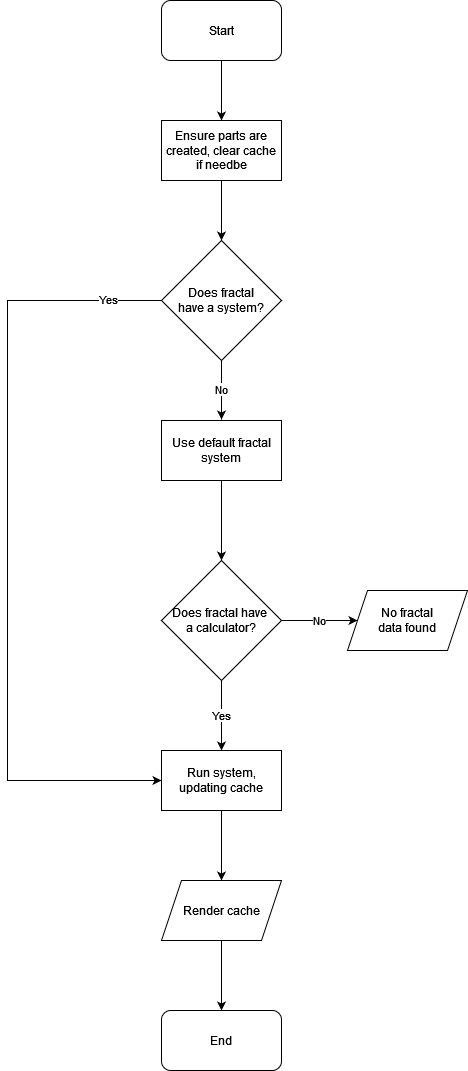

The diagram above was exported from draw.io. Its source (the exported page's mxGraphModel, read from the mxfile embedded in the PNG):
<mxGraphModel dx="2062" dy="1112" grid="1" gridSize="10" guides="1" tooltips="1" connect="1" arrows="1" fold="1" page="1" pageScale="1" pageWidth="827" pageHeight="1169" math="0" shadow="0">
  <root>
    <mxCell id="0" />
    <mxCell id="1" parent="0" />
    <mxCell id="tK2xSmSB6StfyIFy60Yo-3" style="edgeStyle=orthogonalEdgeStyle;rounded=0;orthogonalLoop=1;jettySize=auto;html=1;" edge="1" parent="1" source="tK2xSmSB6StfyIFy60Yo-2">
      <mxGeometry relative="1" as="geometry">
        <mxPoint x="414" y="160" as="targetPoint" />
      </mxGeometry>
    </mxCell>
    <mxCell id="tK2xSmSB6StfyIFy60Yo-2" value="Start" style="rounded=1;whiteSpace=wrap;html=1;" vertex="1" parent="1">
      <mxGeometry x="354" y="40" width="120" height="60" as="geometry" />
    </mxCell>
    <mxCell id="tK2xSmSB6StfyIFy60Yo-5" style="edgeStyle=orthogonalEdgeStyle;rounded=0;orthogonalLoop=1;jettySize=auto;html=1;" edge="1" parent="1" source="tK2xSmSB6StfyIFy60Yo-4">
      <mxGeometry relative="1" as="geometry">
        <mxPoint x="414" y="280" as="targetPoint" />
      </mxGeometry>
    </mxCell>
    <mxCell id="tK2xSmSB6StfyIFy60Yo-4" value="Ensure parts are created, clear cache if needbe" style="rounded=0;whiteSpace=wrap;html=1;" vertex="1" parent="1">
      <mxGeometry x="354" y="160" width="120" height="60" as="geometry" />
    </mxCell>
    <mxCell id="tK2xSmSB6StfyIFy60Yo-8" value="No" style="edgeStyle=orthogonalEdgeStyle;rounded=0;orthogonalLoop=1;jettySize=auto;html=1;entryX=0.5;entryY=0;entryDx=0;entryDy=0;" edge="1" parent="1">
      <mxGeometry relative="1" as="geometry">
        <mxPoint x="414" y="399" as="sourcePoint" />
        <mxPoint x="414" y="459" as="targetPoint" />
      </mxGeometry>
    </mxCell>
    <mxCell id="tK2xSmSB6StfyIFy60Yo-17" style="edgeStyle=orthogonalEdgeStyle;rounded=0;orthogonalLoop=1;jettySize=auto;html=1;entryX=0;entryY=0.5;entryDx=0;entryDy=0;" edge="1" parent="1" source="tK2xSmSB6StfyIFy60Yo-6" target="tK2xSmSB6StfyIFy60Yo-16">
      <mxGeometry relative="1" as="geometry">
        <Array as="points">
          <mxPoint x="200" y="340" />
          <mxPoint x="200" y="820" />
        </Array>
      </mxGeometry>
    </mxCell>
    <mxCell id="tK2xSmSB6StfyIFy60Yo-18" value="Yes" style="edgeLabel;html=1;align=center;verticalAlign=middle;resizable=0;points=[];" vertex="1" connectable="0" parent="tK2xSmSB6StfyIFy60Yo-17">
      <mxGeometry x="-0.8629" y="-2" relative="1" as="geometry">
        <mxPoint as="offset" />
      </mxGeometry>
    </mxCell>
    <mxCell id="tK2xSmSB6StfyIFy60Yo-6" value="&lt;div&gt;Does fractal&lt;/div&gt;&lt;div&gt;have a system?&lt;br&gt;&lt;/div&gt;" style="rhombus;whiteSpace=wrap;html=1;" vertex="1" parent="1">
      <mxGeometry x="354" y="280" width="120" height="120" as="geometry" />
    </mxCell>
    <mxCell id="tK2xSmSB6StfyIFy60Yo-9" style="edgeStyle=orthogonalEdgeStyle;rounded=0;orthogonalLoop=1;jettySize=auto;html=1;" edge="1" parent="1" source="tK2xSmSB6StfyIFy60Yo-7">
      <mxGeometry relative="1" as="geometry">
        <mxPoint x="414" y="600" as="targetPoint" />
      </mxGeometry>
    </mxCell>
    <mxCell id="tK2xSmSB6StfyIFy60Yo-7" value="Use default fractal system" style="rounded=0;whiteSpace=wrap;html=1;" vertex="1" parent="1">
      <mxGeometry x="354" y="460" width="120" height="60" as="geometry" />
    </mxCell>
    <mxCell id="tK2xSmSB6StfyIFy60Yo-14" value="No" style="edgeStyle=orthogonalEdgeStyle;rounded=0;orthogonalLoop=1;jettySize=auto;html=1;entryX=0;entryY=0.5;entryDx=0;entryDy=0;" edge="1" parent="1" source="tK2xSmSB6StfyIFy60Yo-10" target="tK2xSmSB6StfyIFy60Yo-12">
      <mxGeometry relative="1" as="geometry" />
    </mxCell>
    <mxCell id="tK2xSmSB6StfyIFy60Yo-15" value="Yes" style="edgeStyle=orthogonalEdgeStyle;rounded=0;orthogonalLoop=1;jettySize=auto;html=1;" edge="1" parent="1" source="tK2xSmSB6StfyIFy60Yo-10">
      <mxGeometry relative="1" as="geometry">
        <mxPoint x="414" y="790" as="targetPoint" />
      </mxGeometry>
    </mxCell>
    <mxCell id="tK2xSmSB6StfyIFy60Yo-10" value="&lt;div&gt;Does fractal have&amp;nbsp;&lt;/div&gt;&lt;div&gt;a calculator?&lt;/div&gt;" style="rhombus;whiteSpace=wrap;html=1;" vertex="1" parent="1">
      <mxGeometry x="354" y="600" width="120" height="120" as="geometry" />
    </mxCell>
    <mxCell id="tK2xSmSB6StfyIFy60Yo-12" value="&lt;div&gt;No fractal&lt;/div&gt;&lt;div&gt;data found&lt;br&gt;&lt;/div&gt;" style="shape=parallelogram;perimeter=parallelogramPerimeter;whiteSpace=wrap;html=1;fixedSize=1;" vertex="1" parent="1">
      <mxGeometry x="540" y="630" width="120" height="60" as="geometry" />
    </mxCell>
    <mxCell id="tK2xSmSB6StfyIFy60Yo-24" style="edgeStyle=orthogonalEdgeStyle;rounded=0;orthogonalLoop=1;jettySize=auto;html=1;entryX=0.5;entryY=0;entryDx=0;entryDy=0;" edge="1" parent="1" source="tK2xSmSB6StfyIFy60Yo-16" target="tK2xSmSB6StfyIFy60Yo-23">
      <mxGeometry relative="1" as="geometry" />
    </mxCell>
    <mxCell id="tK2xSmSB6StfyIFy60Yo-16" value="Run system, updating cache" style="rounded=0;whiteSpace=wrap;html=1;" vertex="1" parent="1">
      <mxGeometry x="354" y="790" width="120" height="60" as="geometry" />
    </mxCell>
    <mxCell id="tK2xSmSB6StfyIFy60Yo-28" style="edgeStyle=orthogonalEdgeStyle;rounded=0;orthogonalLoop=1;jettySize=auto;html=1;entryX=0.5;entryY=0;entryDx=0;entryDy=0;" edge="1" parent="1" source="tK2xSmSB6StfyIFy60Yo-23" target="tK2xSmSB6StfyIFy60Yo-27">
      <mxGeometry relative="1" as="geometry" />
    </mxCell>
    <mxCell id="tK2xSmSB6StfyIFy60Yo-23" value="Render cache" style="shape=parallelogram;perimeter=parallelogramPerimeter;whiteSpace=wrap;html=1;fixedSize=1;" vertex="1" parent="1">
      <mxGeometry x="354" y="920" width="120" height="60" as="geometry" />
    </mxCell>
    <mxCell id="tK2xSmSB6StfyIFy60Yo-27" value="End" style="rounded=1;whiteSpace=wrap;html=1;" vertex="1" parent="1">
      <mxGeometry x="354" y="1050" width="120" height="60" as="geometry" />
    </mxCell>
  </root>
</mxGraphModel>